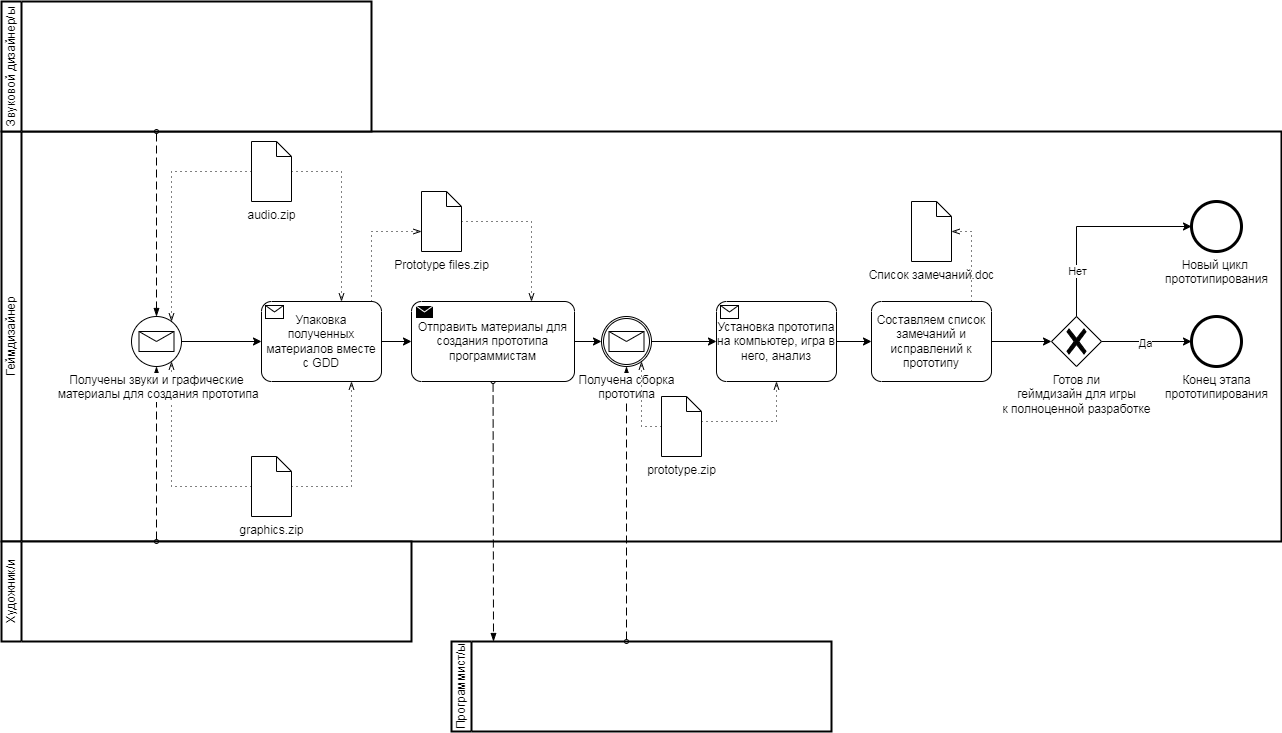

The diagram above was exported from draw.io. Its source (the exported page's mxGraphModel, read from the mxfile embedded in the PNG):
<mxGraphModel dx="95" dy="556" grid="1" gridSize="10" guides="1" tooltips="1" connect="1" arrows="1" fold="1" page="1" pageScale="1" pageWidth="850" pageHeight="1100" math="0" shadow="0">
  <root>
    <mxCell id="OgpXufJELdj57GazhNu6-0" />
    <mxCell id="OgpXufJELdj57GazhNu6-1" parent="OgpXufJELdj57GazhNu6-0" />
    <mxCell id="OgpXufJELdj57GazhNu6-2" value="Геймдизайнер" style="swimlane;html=1;startSize=20;fontStyle=0;collapsible=0;horizontal=0;swimlaneLine=1;swimlaneFillColor=#ffffff;strokeWidth=2;whiteSpace=wrap;container=0;movable=1;resizable=1;rotatable=1;deletable=1;editable=1;locked=0;connectable=1;" vertex="1" parent="OgpXufJELdj57GazhNu6-1">
      <mxGeometry x="1410" y="140" width="1280" height="410" as="geometry" />
    </mxCell>
    <mxCell id="OgpXufJELdj57GazhNu6-30" value="Программист/ы" style="swimlane;html=1;startSize=20;fontStyle=0;collapsible=0;horizontal=0;swimlaneLine=1;swimlaneFillColor=#ffffff;strokeWidth=2;whiteSpace=wrap;" vertex="1" parent="OgpXufJELdj57GazhNu6-1">
      <mxGeometry x="1860" y="650" width="380" height="90" as="geometry" />
    </mxCell>
    <mxCell id="OgpXufJELdj57GazhNu6-31" value="Звуковой дизайнер/ы" style="swimlane;html=1;startSize=20;fontStyle=0;collapsible=0;horizontal=0;swimlaneLine=1;swimlaneFillColor=#ffffff;strokeWidth=2;whiteSpace=wrap;" vertex="1" parent="OgpXufJELdj57GazhNu6-1">
      <mxGeometry x="1410" y="10" width="370" height="130" as="geometry" />
    </mxCell>
    <mxCell id="OgpXufJELdj57GazhNu6-47" value="graphics.zip" style="shape=mxgraph.bpmn.data;labelPosition=center;verticalLabelPosition=bottom;align=center;verticalAlign=top;size=15;html=1;container=0;" vertex="1" parent="OgpXufJELdj57GazhNu6-1">
      <mxGeometry x="1660" y="465" width="40" height="60" as="geometry" />
    </mxCell>
    <mxCell id="OgpXufJELdj57GazhNu6-48" value="audio.zip" style="shape=mxgraph.bpmn.data;labelPosition=center;verticalLabelPosition=bottom;align=center;verticalAlign=top;size=15;html=1;container=0;" vertex="1" parent="OgpXufJELdj57GazhNu6-1">
      <mxGeometry x="1660" y="150" width="40" height="60" as="geometry" />
    </mxCell>
    <mxCell id="OgpXufJELdj57GazhNu6-50" value="" style="edgeStyle=elbowEdgeStyle;fontSize=12;html=1;endFill=0;startFill=0;endSize=6;startSize=6;dashed=1;dashPattern=1 4;endArrow=openThin;startArrow=none;rounded=0;" edge="1" parent="OgpXufJELdj57GazhNu6-1" source="OgpXufJELdj57GazhNu6-47" target="2OLIz1GXXz3bLfdwrJCv-0">
      <mxGeometry width="160" relative="1" as="geometry">
        <mxPoint x="1670" y="190" as="sourcePoint" />
        <mxPoint x="1585" y="430" as="targetPoint" />
        <Array as="points">
          <mxPoint x="1580" y="430" />
        </Array>
      </mxGeometry>
    </mxCell>
    <mxCell id="OgpXufJELdj57GazhNu6-52" value="" style="edgeStyle=elbowEdgeStyle;fontSize=12;html=1;endFill=0;startFill=0;endSize=6;startSize=6;dashed=1;dashPattern=1 4;endArrow=openThin;startArrow=none;rounded=0;" edge="1" parent="OgpXufJELdj57GazhNu6-1" source="OgpXufJELdj57GazhNu6-48" target="OgpXufJELdj57GazhNu6-44">
      <mxGeometry width="160" relative="1" as="geometry">
        <mxPoint x="1670" y="190" as="sourcePoint" />
        <mxPoint x="1590" y="240" as="targetPoint" />
        <Array as="points">
          <mxPoint x="1750" y="180" />
        </Array>
      </mxGeometry>
    </mxCell>
    <mxCell id="OgpXufJELdj57GazhNu6-53" value="" style="edgeStyle=elbowEdgeStyle;fontSize=12;html=1;endFill=0;startFill=0;endSize=6;startSize=6;dashed=1;dashPattern=1 4;endArrow=openThin;startArrow=none;rounded=0;" edge="1" parent="OgpXufJELdj57GazhNu6-1" source="OgpXufJELdj57GazhNu6-47" target="OgpXufJELdj57GazhNu6-44">
      <mxGeometry width="160" relative="1" as="geometry">
        <mxPoint x="1710" y="190" as="sourcePoint" />
        <mxPoint x="1790" y="320" as="targetPoint" />
        <Array as="points">
          <mxPoint x="1760" y="495" />
        </Array>
      </mxGeometry>
    </mxCell>
    <mxCell id="OgpXufJELdj57GazhNu6-59" value="" style="dashed=1;dashPattern=8 4;endArrow=blockThin;endFill=1;startArrow=oval;startFill=0;endSize=6;startSize=4;html=1;rounded=0;" edge="1" parent="OgpXufJELdj57GazhNu6-1" target="OgpXufJELdj57GazhNu6-58">
      <mxGeometry width="160" relative="1" as="geometry">
        <mxPoint x="2035" y="650" as="sourcePoint" />
        <mxPoint x="2230" y="340" as="targetPoint" />
      </mxGeometry>
    </mxCell>
    <mxCell id="OgpXufJELdj57GazhNu6-65" style="edgeStyle=orthogonalEdgeStyle;rounded=0;orthogonalLoop=1;jettySize=auto;html=1;" edge="1" parent="OgpXufJELdj57GazhNu6-1">
      <mxGeometry relative="1" as="geometry">
        <mxPoint x="2630" y="350" as="sourcePoint" />
      </mxGeometry>
    </mxCell>
    <mxCell id="OgpXufJELdj57GazhNu6-76" value="Художник/и" style="swimlane;html=1;startSize=20;fontStyle=0;collapsible=0;horizontal=0;swimlaneLine=1;swimlaneFillColor=#ffffff;strokeWidth=2;whiteSpace=wrap;container=0;" vertex="1" parent="OgpXufJELdj57GazhNu6-1">
      <mxGeometry x="1410" y="550" width="410" height="100" as="geometry" />
    </mxCell>
    <mxCell id="OgpXufJELdj57GazhNu6-79" value="" style="dashed=1;dashPattern=8 4;endArrow=blockThin;endFill=1;startArrow=oval;startFill=0;endSize=6;startSize=4;html=1;rounded=0;" edge="1" parent="OgpXufJELdj57GazhNu6-1" target="2OLIz1GXXz3bLfdwrJCv-0">
      <mxGeometry width="160" relative="1" as="geometry">
        <mxPoint x="1565" y="550" as="sourcePoint" />
        <mxPoint x="1565" y="440" as="targetPoint" />
      </mxGeometry>
    </mxCell>
    <mxCell id="OgpXufJELdj57GazhNu6-80" value="" style="dashed=1;dashPattern=8 4;endArrow=blockThin;endFill=1;startArrow=oval;startFill=0;endSize=6;startSize=4;html=1;rounded=0;" edge="1" parent="OgpXufJELdj57GazhNu6-1" target="2OLIz1GXXz3bLfdwrJCv-0">
      <mxGeometry width="160" relative="1" as="geometry">
        <mxPoint x="1565" y="140" as="sourcePoint" />
        <mxPoint x="1565" y="225" as="targetPoint" />
      </mxGeometry>
    </mxCell>
    <mxCell id="OgpXufJELdj57GazhNu6-81" value="" style="dashed=1;dashPattern=8 4;endArrow=blockThin;endFill=1;startArrow=oval;startFill=0;endSize=6;startSize=4;html=1;rounded=0;" edge="1" parent="OgpXufJELdj57GazhNu6-1" source="OgpXufJELdj57GazhNu6-46">
      <mxGeometry width="160" relative="1" as="geometry">
        <mxPoint x="1492" y="400" as="sourcePoint" />
        <mxPoint x="1902" y="650" as="targetPoint" />
      </mxGeometry>
    </mxCell>
    <mxCell id="2OLIz1GXXz3bLfdwrJCv-2" value="" style="edgeStyle=elbowEdgeStyle;fontSize=12;html=1;endFill=0;startFill=0;endSize=6;startSize=6;dashed=1;dashPattern=1 4;endArrow=openThin;startArrow=none;rounded=0;" edge="1" parent="OgpXufJELdj57GazhNu6-1" source="OgpXufJELdj57GazhNu6-48" target="2OLIz1GXXz3bLfdwrJCv-0">
      <mxGeometry width="160" relative="1" as="geometry">
        <mxPoint x="1670" y="505" as="sourcePoint" />
        <mxPoint x="1590" y="380" as="targetPoint" />
        <Array as="points">
          <mxPoint x="1580" y="280" />
        </Array>
      </mxGeometry>
    </mxCell>
    <mxCell id="2OLIz1GXXz3bLfdwrJCv-0" value="Получены звуки и графические&lt;div&gt;&amp;nbsp;материалы для создания прототипа&lt;/div&gt;" style="points=[[0.145,0.145,0],[0.5,0,0],[0.855,0.145,0],[1,0.5,0],[0.855,0.855,0],[0.5,1,0],[0.145,0.855,0],[0,0.5,0]];shape=mxgraph.bpmn.event;html=1;verticalLabelPosition=bottom;labelBackgroundColor=#ffffff;verticalAlign=top;align=center;perimeter=ellipsePerimeter;outlineConnect=0;aspect=fixed;outline=standard;symbol=message;container=0;" vertex="1" parent="OgpXufJELdj57GazhNu6-1">
      <mxGeometry x="1540" y="325" width="50" height="50" as="geometry" />
    </mxCell>
    <mxCell id="OgpXufJELdj57GazhNu6-44" value="Упаковка полученных материалов вместе с GDD" style="points=[[0.25,0,0],[0.5,0,0],[0.75,0,0],[1,0.25,0],[1,0.5,0],[1,0.75,0],[0.75,1,0],[0.5,1,0],[0.25,1,0],[0,0.75,0],[0,0.5,0],[0,0.25,0]];shape=mxgraph.bpmn.task;whiteSpace=wrap;rectStyle=rounded;size=10;html=1;container=0;expand=0;collapsible=0;taskMarker=receive;" vertex="1" parent="OgpXufJELdj57GazhNu6-1">
      <mxGeometry x="1670" y="310" width="120" height="80" as="geometry" />
    </mxCell>
    <mxCell id="OgpXufJELdj57GazhNu6-41" style="edgeStyle=orthogonalEdgeStyle;rounded=0;orthogonalLoop=1;jettySize=auto;html=1;" edge="1" parent="OgpXufJELdj57GazhNu6-1" source="2OLIz1GXXz3bLfdwrJCv-0" target="OgpXufJELdj57GazhNu6-44">
      <mxGeometry relative="1" as="geometry">
        <mxPoint x="1710" y="350" as="sourcePoint" />
      </mxGeometry>
    </mxCell>
    <mxCell id="OgpXufJELdj57GazhNu6-54" value="Prototype files.zip" style="shape=mxgraph.bpmn.data;labelPosition=center;verticalLabelPosition=bottom;align=center;verticalAlign=top;size=15;html=1;container=0;" vertex="1" parent="OgpXufJELdj57GazhNu6-1">
      <mxGeometry x="1830" y="200" width="40" height="60" as="geometry" />
    </mxCell>
    <mxCell id="OgpXufJELdj57GazhNu6-55" value="" style="edgeStyle=orthogonalEdgeStyle;fontSize=12;html=1;endFill=0;startFill=0;endSize=6;startSize=6;dashed=1;dashPattern=1 4;endArrow=openThin;startArrow=none;rounded=0;" edge="1" parent="OgpXufJELdj57GazhNu6-1" source="OgpXufJELdj57GazhNu6-44" target="OgpXufJELdj57GazhNu6-54">
      <mxGeometry width="160" relative="1" as="geometry">
        <mxPoint x="1710" y="505" as="sourcePoint" />
        <mxPoint x="1800" y="400" as="targetPoint" />
        <Array as="points">
          <mxPoint x="1780" y="240" />
        </Array>
      </mxGeometry>
    </mxCell>
    <mxCell id="OgpXufJELdj57GazhNu6-46" value="Отправить материалы для создания прототипа программистам" style="points=[[0.25,0,0],[0.5,0,0],[0.75,0,0],[1,0.25,0],[1,0.5,0],[1,0.75,0],[0.75,1,0],[0.5,1,0],[0.25,1,0],[0,0.75,0],[0,0.5,0],[0,0.25,0]];shape=mxgraph.bpmn.task;whiteSpace=wrap;rectStyle=rounded;size=10;html=1;container=0;expand=0;collapsible=0;taskMarker=send;" vertex="1" parent="OgpXufJELdj57GazhNu6-1">
      <mxGeometry x="1820" y="310" width="163" height="80" as="geometry" />
    </mxCell>
    <mxCell id="OgpXufJELdj57GazhNu6-43" style="edgeStyle=orthogonalEdgeStyle;rounded=0;orthogonalLoop=1;jettySize=auto;html=1;" edge="1" parent="OgpXufJELdj57GazhNu6-1" source="OgpXufJELdj57GazhNu6-44" target="OgpXufJELdj57GazhNu6-46">
      <mxGeometry relative="1" as="geometry" />
    </mxCell>
    <mxCell id="OgpXufJELdj57GazhNu6-56" value="" style="edgeStyle=orthogonalEdgeStyle;fontSize=12;html=1;endFill=0;startFill=0;endSize=6;startSize=6;dashed=1;dashPattern=1 4;endArrow=openThin;startArrow=none;rounded=0;" edge="1" parent="OgpXufJELdj57GazhNu6-1" source="OgpXufJELdj57GazhNu6-54" target="OgpXufJELdj57GazhNu6-46">
      <mxGeometry width="160" relative="1" as="geometry">
        <mxPoint x="1990" y="320" as="sourcePoint" />
        <mxPoint x="2040" y="250" as="targetPoint" />
        <Array as="points">
          <mxPoint x="1940" y="230" />
        </Array>
      </mxGeometry>
    </mxCell>
    <mxCell id="OgpXufJELdj57GazhNu6-58" value="Получена сборка&lt;br&gt;прототипа" style="points=[[0.145,0.145,0],[0.5,0,0],[0.855,0.145,0],[1,0.5,0],[0.855,0.855,0],[0.5,1,0],[0.145,0.855,0],[0,0.5,0]];shape=mxgraph.bpmn.event;html=1;verticalLabelPosition=bottom;labelBackgroundColor=#ffffff;verticalAlign=top;align=center;perimeter=ellipsePerimeter;outlineConnect=0;aspect=fixed;outline=catching;symbol=message;container=0;" vertex="1" parent="OgpXufJELdj57GazhNu6-1">
      <mxGeometry x="2010" y="325" width="50" height="50" as="geometry" />
    </mxCell>
    <mxCell id="OgpXufJELdj57GazhNu6-45" style="edgeStyle=orthogonalEdgeStyle;rounded=0;orthogonalLoop=1;jettySize=auto;html=1;" edge="1" parent="OgpXufJELdj57GazhNu6-1" source="OgpXufJELdj57GazhNu6-46" target="OgpXufJELdj57GazhNu6-58">
      <mxGeometry relative="1" as="geometry" />
    </mxCell>
    <mxCell id="OgpXufJELdj57GazhNu6-60" value="prototype.zip" style="shape=mxgraph.bpmn.data;labelPosition=center;verticalLabelPosition=bottom;align=center;verticalAlign=top;size=15;html=1;container=0;" vertex="1" parent="OgpXufJELdj57GazhNu6-1">
      <mxGeometry x="2070" y="405" width="40" height="60" as="geometry" />
    </mxCell>
    <mxCell id="OgpXufJELdj57GazhNu6-61" value="" style="edgeStyle=elbowEdgeStyle;fontSize=12;html=1;endFill=0;startFill=0;endSize=6;startSize=6;dashed=1;dashPattern=1 4;endArrow=openThin;startArrow=none;rounded=0;" edge="1" parent="OgpXufJELdj57GazhNu6-1" source="OgpXufJELdj57GazhNu6-60" target="OgpXufJELdj57GazhNu6-58">
      <mxGeometry width="160" relative="1" as="geometry">
        <mxPoint x="2270" y="472.5" as="sourcePoint" />
        <mxPoint x="2195" y="407.5" as="targetPoint" />
        <Array as="points">
          <mxPoint x="2050" y="400" />
        </Array>
      </mxGeometry>
    </mxCell>
    <mxCell id="OgpXufJELdj57GazhNu6-63" value="Установка прототипа на компьютер, игра в него, анализ" style="points=[[0.25,0,0],[0.5,0,0],[0.75,0,0],[1,0.25,0],[1,0.5,0],[1,0.75,0],[0.75,1,0],[0.5,1,0],[0.25,1,0],[0,0.75,0],[0,0.5,0],[0,0.25,0]];shape=mxgraph.bpmn.task;whiteSpace=wrap;rectStyle=rounded;size=10;html=1;container=0;expand=0;collapsible=0;taskMarker=receive;" vertex="1" parent="OgpXufJELdj57GazhNu6-1">
      <mxGeometry x="2125" y="310" width="120" height="80" as="geometry" />
    </mxCell>
    <mxCell id="OgpXufJELdj57GazhNu6-57" style="edgeStyle=orthogonalEdgeStyle;rounded=0;orthogonalLoop=1;jettySize=auto;html=1;" edge="1" parent="OgpXufJELdj57GazhNu6-1" source="OgpXufJELdj57GazhNu6-58" target="OgpXufJELdj57GazhNu6-63">
      <mxGeometry relative="1" as="geometry" />
    </mxCell>
    <mxCell id="OgpXufJELdj57GazhNu6-64" value="" style="edgeStyle=elbowEdgeStyle;fontSize=12;html=1;endFill=0;startFill=0;endSize=6;startSize=6;dashed=1;dashPattern=1 4;endArrow=openThin;startArrow=none;rounded=0;" edge="1" parent="OgpXufJELdj57GazhNu6-1" source="OgpXufJELdj57GazhNu6-60" target="OgpXufJELdj57GazhNu6-63">
      <mxGeometry width="160" relative="1" as="geometry">
        <mxPoint x="2450" y="460" as="sourcePoint" />
        <mxPoint x="2320" y="380" as="targetPoint" />
        <Array as="points">
          <mxPoint x="2185" y="430" />
        </Array>
      </mxGeometry>
    </mxCell>
    <mxCell id="OgpXufJELdj57GazhNu6-67" value="Составляем список замечаний и исправлений к прототипу" style="points=[[0.25,0,0],[0.5,0,0],[0.75,0,0],[1,0.25,0],[1,0.5,0],[1,0.75,0],[0.75,1,0],[0.5,1,0],[0.25,1,0],[0,0.75,0],[0,0.5,0],[0,0.25,0]];shape=mxgraph.bpmn.task;whiteSpace=wrap;rectStyle=rounded;size=10;html=1;container=0;expand=0;collapsible=0;taskMarker=abstract;" vertex="1" parent="OgpXufJELdj57GazhNu6-1">
      <mxGeometry x="2280" y="310" width="120" height="80" as="geometry" />
    </mxCell>
    <mxCell id="OgpXufJELdj57GazhNu6-62" style="edgeStyle=orthogonalEdgeStyle;rounded=0;orthogonalLoop=1;jettySize=auto;html=1;" edge="1" parent="OgpXufJELdj57GazhNu6-1" source="OgpXufJELdj57GazhNu6-63" target="OgpXufJELdj57GazhNu6-67">
      <mxGeometry relative="1" as="geometry">
        <mxPoint x="2510" y="350" as="targetPoint" />
      </mxGeometry>
    </mxCell>
    <mxCell id="OgpXufJELdj57GazhNu6-68" value="Список замечаний.doc" style="shape=mxgraph.bpmn.data;labelPosition=center;verticalLabelPosition=bottom;align=center;verticalAlign=top;size=15;html=1;container=0;" vertex="1" parent="OgpXufJELdj57GazhNu6-1">
      <mxGeometry x="2320" y="210" width="40" height="60" as="geometry" />
    </mxCell>
    <mxCell id="OgpXufJELdj57GazhNu6-69" value="" style="edgeStyle=elbowEdgeStyle;fontSize=12;html=1;endFill=0;startFill=0;endSize=6;startSize=6;dashed=1;dashPattern=1 4;endArrow=openThin;startArrow=none;rounded=0;" edge="1" parent="OgpXufJELdj57GazhNu6-1" source="OgpXufJELdj57GazhNu6-67" target="OgpXufJELdj57GazhNu6-68">
      <mxGeometry width="160" relative="1" as="geometry">
        <mxPoint x="2770" y="170" as="sourcePoint" />
        <mxPoint x="2900" y="250" as="targetPoint" />
        <Array as="points">
          <mxPoint x="2380" y="300" />
        </Array>
      </mxGeometry>
    </mxCell>
    <mxCell id="OgpXufJELdj57GazhNu6-72" value="Готов ли&lt;br&gt;геймдизайн для игры&lt;br&gt;к полноценной разработке" style="points=[[0.25,0.25,0],[0.5,0,0],[0.75,0.25,0],[1,0.5,0],[0.75,0.75,0],[0.5,1,0],[0.25,0.75,0],[0,0.5,0]];shape=mxgraph.bpmn.gateway2;html=1;verticalLabelPosition=bottom;labelBackgroundColor=#ffffff;verticalAlign=top;align=center;perimeter=rhombusPerimeter;outlineConnect=0;outline=none;symbol=none;gwType=exclusive;container=0;" vertex="1" parent="OgpXufJELdj57GazhNu6-1">
      <mxGeometry x="2460" y="325" width="50" height="50" as="geometry" />
    </mxCell>
    <mxCell id="OgpXufJELdj57GazhNu6-66" style="edgeStyle=orthogonalEdgeStyle;rounded=0;orthogonalLoop=1;jettySize=auto;html=1;" edge="1" parent="OgpXufJELdj57GazhNu6-1" source="OgpXufJELdj57GazhNu6-67" target="OgpXufJELdj57GazhNu6-72">
      <mxGeometry relative="1" as="geometry" />
    </mxCell>
    <mxCell id="OgpXufJELdj57GazhNu6-75" value="Конец этапа&lt;br&gt;прототипирования" style="points=[[0.145,0.145,0],[0.5,0,0],[0.855,0.145,0],[1,0.5,0],[0.855,0.855,0],[0.5,1,0],[0.145,0.855,0],[0,0.5,0]];shape=mxgraph.bpmn.event;html=1;verticalLabelPosition=bottom;labelBackgroundColor=#ffffff;verticalAlign=top;align=center;perimeter=ellipsePerimeter;outlineConnect=0;aspect=fixed;outline=end;symbol=terminate2;container=0;" vertex="1" parent="OgpXufJELdj57GazhNu6-1">
      <mxGeometry x="2600" y="325" width="50" height="50" as="geometry" />
    </mxCell>
    <mxCell id="OgpXufJELdj57GazhNu6-70" style="edgeStyle=orthogonalEdgeStyle;rounded=0;orthogonalLoop=1;jettySize=auto;html=1;" edge="1" parent="OgpXufJELdj57GazhNu6-1" source="OgpXufJELdj57GazhNu6-72" target="OgpXufJELdj57GazhNu6-75">
      <mxGeometry relative="1" as="geometry" />
    </mxCell>
    <mxCell id="OgpXufJELdj57GazhNu6-71" value="Да" style="edgeLabel;html=1;align=center;verticalAlign=middle;resizable=0;points=[];container=0;" vertex="1" connectable="0" parent="OgpXufJELdj57GazhNu6-70">
      <mxGeometry x="-0.0405" y="-2" relative="1" as="geometry">
        <mxPoint as="offset" />
      </mxGeometry>
    </mxCell>
    <mxCell id="qFQ4GF9aukcp9CHFQboo-27" value="Новый цикл&amp;nbsp;&lt;div&gt;прототипирования&lt;/div&gt;" style="points=[[0.145,0.145,0],[0.5,0,0],[0.855,0.145,0],[1,0.5,0],[0.855,0.855,0],[0.5,1,0],[0.145,0.855,0],[0,0.5,0]];shape=mxgraph.bpmn.event;html=1;verticalLabelPosition=bottom;labelBackgroundColor=#ffffff;verticalAlign=top;align=center;perimeter=ellipsePerimeter;outlineConnect=0;aspect=fixed;outline=end;symbol=terminate2;container=0;" vertex="1" parent="OgpXufJELdj57GazhNu6-1">
      <mxGeometry x="2600" y="210" width="50" height="50" as="geometry" />
    </mxCell>
    <mxCell id="qFQ4GF9aukcp9CHFQboo-0" style="edgeStyle=orthogonalEdgeStyle;rounded=0;orthogonalLoop=1;jettySize=auto;html=1;exitX=0.5;exitY=0;exitDx=0;exitDy=0;exitPerimeter=0;" edge="1" parent="OgpXufJELdj57GazhNu6-1" source="OgpXufJELdj57GazhNu6-72" target="qFQ4GF9aukcp9CHFQboo-27">
      <mxGeometry relative="1" as="geometry">
        <mxPoint x="2520" y="360" as="sourcePoint" />
        <mxPoint x="2610" y="360" as="targetPoint" />
        <Array as="points">
          <mxPoint x="2485" y="235" />
        </Array>
      </mxGeometry>
    </mxCell>
    <mxCell id="qFQ4GF9aukcp9CHFQboo-1" value="Нет" style="edgeLabel;html=1;align=center;verticalAlign=middle;resizable=0;points=[];container=0;" vertex="1" connectable="0" parent="qFQ4GF9aukcp9CHFQboo-0">
      <mxGeometry x="-0.0405" y="-2" relative="1" as="geometry">
        <mxPoint x="-8" y="43" as="offset" />
      </mxGeometry>
    </mxCell>
  </root>
</mxGraphModel>